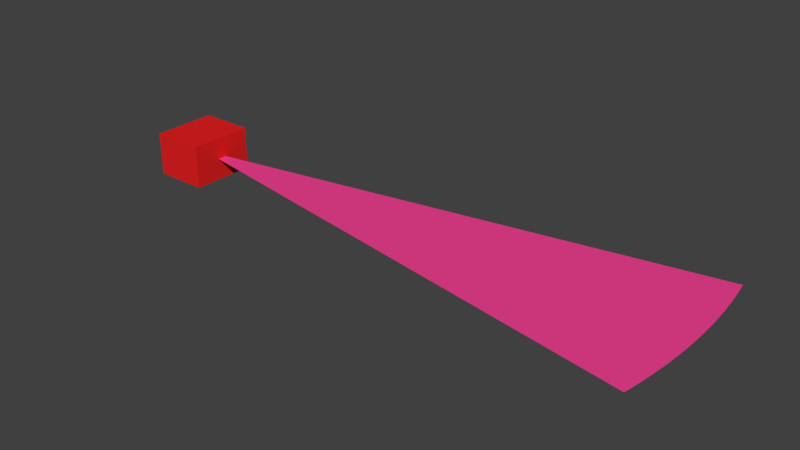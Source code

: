 # Source: morse_infrared.blend  (saved by Blender 2.56.0; exported with 4.5.12 LTS)
import bpy
from mathutils import Matrix  # noqa: F401  (used for matrix-valued properties, if any)

bpy.ops.wm.read_factory_settings(use_empty=True)
scene = bpy.context.scene
scene.name = 'Scene'

# ---- collections
col_collection_1 = bpy.data.collections.new('Collection 1'); scene.collection.children.link(col_collection_1)

# ---- materials (node trees are filled in below, after node groups)
mat_infraredmat = bpy.data.materials.new('InfraRedMat')
mat_infraredmat.alpha_threshold = 0.0
mat_infraredmat.use_transparent_shadow = False
mat_infraredmat.diffuse_color = (0.8, 0.01601, 0.01601, 1.0)
mat_infraredmat.roughness = 0.5
mat_infraredmat.line_color = (0.0, 0.0, 0.0, 1.0)
mat_raymat = bpy.data.materials.new('RayMat')
mat_raymat.alpha_threshold = 0.0
mat_raymat.use_transparent_shadow = False
mat_raymat.diffuse_color = (0.9099, 0.05395, 0.2974, 1.0)
mat_raymat.roughness = 0.5
mat_raymat.line_color = (0.0, 0.0, 0.0, 0.3)

# ---- material node trees

# ---- world
world_world = bpy.data.worlds.new('World'); scene.world = world_world
world_world.color = (0.05088, 0.05088, 0.05088)
world_world.use_sun_shadow = False
world_world.sun_shadow_jitter_overblur = 0.0
world_world.cycles.sampling_method = 'MANUAL'
world_world.cycles.sample_map_resolution = 256

# ---- meshes
me_infraredmesh = bpy.data.meshes.new('InfraRedMesh')
me_infraredmesh.from_pydata([(1.0, 1.0, -1.0), (1.0, -1.0, -1.0), (-1.0, -1.0, -1.0), (-1.0, 1.0, -1.0), (1.0, 1.0, 1.0), (1.0, -1.0, 1.0), (-1.0, -1.0, 1.0), (-1.0, 1.0, 1.0)], [], [(0, 1, 2, 3), (4, 7, 6, 5), (0, 4, 5, 1), (1, 5, 6, 2), (2, 6, 7, 3), (4, 0, 3, 7)])
me_infraredmesh.materials.append(mat_infraredmat)
me_infraredmesh.use_remesh_preserve_volume = False
me_infraredmesh.use_remesh_preserve_attributes = False
me_infraredmesh.use_mirror_vertex_groups = False
me_infraredmesh.update()
me_arc20mesh = bpy.data.meshes.new('Arc20Mesh')
me_arc20mesh.from_pydata([(0.0, 0.0, 0.0), (0.9848, -0.1736, 5.364e-08), (0.9877, -0.1564, 5.364e-08), (0.9903, -0.1392, 5.364e-08), (0.9925, -0.1219, 5.364e-08), (0.9945, -0.1045, 5.364e-08), (0.9962, -0.08715, 5.364e-08), (0.9976, -0.06975, 5.364e-08), (0.9986, -0.05233, 5.364e-08), (0.9994, -0.03489, 5.364e-08), (0.9998, -0.01745, 5.364e-08), (1.0, 4.869e-06, 5.364e-08), (0.9998, 0.01746, 5.364e-08), (0.9994, 0.0349, 5.364e-08), (0.9986, 0.05234, 5.364e-08), (0.9962, 0.08716, 5.364e-08), (0.9976, 0.06976, 5.364e-08), (0.9925, 0.1219, 5.364e-08), (0.9945, 0.1045, 5.364e-08), (0.9877, 0.1564, 5.364e-08), (0.9903, 0.1392, 5.364e-08), (0.9848, 0.1737, 5.364e-08)], [], [(2, 0, 1), (3, 0, 2), (4, 0, 3), (5, 0, 4), (6, 0, 5), (7, 0, 6), (8, 0, 7), (9, 0, 8), (10, 0, 9), (11, 0, 10), (12, 0, 11), (13, 0, 12), (14, 0, 13), (16, 0, 14), (15, 0, 16), (18, 0, 15), (17, 0, 18), (20, 0, 17), (19, 0, 20), (21, 0, 19)])
me_arc20mesh.polygons.foreach_set('use_smooth', [True] * 20)
me_arc20mesh.materials.append(mat_raymat)
me_arc20mesh.use_remesh_preserve_volume = False
me_arc20mesh.use_remesh_preserve_attributes = False
me_arc20mesh.use_mirror_vertex_groups = False
me_arc20mesh.update()

# ---- objects
ob_infrared = bpy.data.objects.new('InfraRed', None)
ob_infraredcube = bpy.data.objects.new('InfraRedCube', me_infraredmesh)
ob_arc_20 = bpy.data.objects.new('Arc_20', me_arc20mesh)

# ---- transforms, parenting, visibility, modifiers, constraints
ob_infrared.location = (0.0, 0.0, 0.0)
ob_infrared.empty_display_type = 'ARROWS'
ob_infrared.empty_image_offset = (0.0, 0.0)
ob_infrared.lineart.crease_threshold = 0.0
ob_infraredcube.parent = ob_infrared
ob_infraredcube.location = (0.0, 0.0, 0.0)
ob_infraredcube.scale = (0.05, 0.06, 0.04)
ob_infraredcube.empty_display_type = 'ARROWS'
ob_infraredcube.lineart.crease_threshold = 0.0
ob_arc_20.parent = ob_infrared
ob_arc_20.location = (0.0, 0.0, 0.0)
ob_arc_20.lock_rotations_4d = False
ob_arc_20.empty_display_type = 'ARROWS'
ob_arc_20.lineart.crease_threshold = 0.0

# ---- collection membership
col_collection_1.objects.link(ob_infrared)
col_collection_1.objects.link(ob_infraredcube)
col_collection_1.objects.link(ob_arc_20)

# ---- scene / render settings (as saved in the file)
scene.frame_start = 1; scene.frame_end = 250; scene.frame_set(1)
scene.render.engine = 'BLENDER_EEVEE_NEXT'
scene.render.image_settings.color_mode = 'RGB'
scene.render.image_settings.compression = 90
scene.render.resolution_percentage = 50
scene.render.dither_intensity = 0.0
scene.render.bake_margin = 2
scene.render.bake_bias = 0.0
scene.cycles.use_denoising = False
scene.cycles.samples = 10
scene.cycles.sampling_pattern = 'TABULATED_SOBOL'
scene.cycles.light_sampling_threshold = 0.0
scene.cycles.use_adaptive_sampling = False
scene.cycles.use_light_tree = False
scene.cycles.blur_glossy = 0.0
scene.cycles.volume_bounces = 1
scene.cycles.pixel_filter_type = 'GAUSSIAN'
scene.cycles.sample_clamp_indirect = 0.0
scene.view_settings.view_transform = 'Standard'
bpy.context.view_layer.update()

# ---- added for rendering (the .blend has no active camera and no usable light): camera, sun
cam_auto = bpy.data.cameras.new('AutoCamera')
cam_auto.lens = 50.0
cam_auto.sensor_width = 36.0
cam_auto.clip_end = 1000.0
ob_auto_camera = bpy.data.objects.new('AutoCamera', cam_auto)
scene.collection.objects.link(ob_auto_camera)
ob_auto_camera.location = (1.50092, -1.2311, 0.820739)
ob_auto_camera.rotation_euler = (1.09748, -7.21219e-08, 0.694738)
scene.camera = ob_auto_camera
light_auto_sun = bpy.data.lights.new('AutoSun', 'SUN')
light_auto_sun.energy = 3.0
light_auto_sun.angle = 0.0523599
ob_auto_sun = bpy.data.objects.new('AutoSun', light_auto_sun)
scene.collection.objects.link(ob_auto_sun)
ob_auto_sun.rotation_euler = (0.872665, 0.174533, 0.523599)
bpy.context.view_layer.update()
